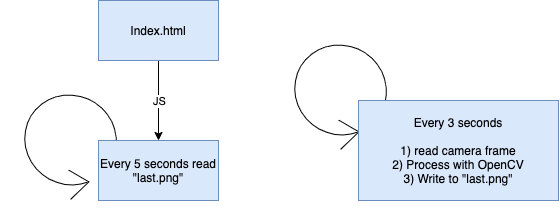

The diagram above was exported from draw.io. Its source (the exported page's mxGraphModel, read from the mxfile embedded in the PNG):
<mxGraphModel dx="1251" dy="735" grid="1" gridSize="10" guides="1" tooltips="1" connect="1" arrows="1" fold="1" page="1" pageScale="1" pageWidth="850" pageHeight="1100" math="0" shadow="0">
  <root>
    <mxCell id="0" />
    <mxCell id="1" parent="0" />
    <mxCell id="1NPo86ONI4of3H4EOcIq-6" value="" style="edgeStyle=orthogonalEdgeStyle;rounded=0;orthogonalLoop=1;jettySize=auto;html=1;" edge="1" parent="1" source="1NPo86ONI4of3H4EOcIq-3" target="1NPo86ONI4of3H4EOcIq-5">
      <mxGeometry relative="1" as="geometry" />
    </mxCell>
    <mxCell id="1NPo86ONI4of3H4EOcIq-7" value="JS" style="edgeLabel;html=1;align=center;verticalAlign=middle;resizable=0;points=[];" vertex="1" connectable="0" parent="1NPo86ONI4of3H4EOcIq-6">
      <mxGeometry x="-0.0045" relative="1" as="geometry">
        <mxPoint as="offset" />
      </mxGeometry>
    </mxCell>
    <mxCell id="1NPo86ONI4of3H4EOcIq-3" value="Index.html" style="rounded=0;whiteSpace=wrap;html=1;fillColor=#dae8fc;strokeColor=#6c8ebf;" vertex="1" parent="1">
      <mxGeometry x="280" y="280" width="120" height="60" as="geometry" />
    </mxCell>
    <mxCell id="1NPo86ONI4of3H4EOcIq-8" value="" style="shape=mxgraph.bpmn.loop;html=1;outlineConnect=0;rotation=-60;" vertex="1" parent="1">
      <mxGeometry x="200" y="370" width="100" height="100" as="geometry" />
    </mxCell>
    <mxCell id="1NPo86ONI4of3H4EOcIq-5" value="Every 5 seconds read &quot;last.png&quot;" style="rounded=0;whiteSpace=wrap;html=1;fillColor=#dae8fc;strokeColor=#6c8ebf;" vertex="1" parent="1">
      <mxGeometry x="280" y="420" width="120" height="60" as="geometry" />
    </mxCell>
    <mxCell id="1NPo86ONI4of3H4EOcIq-9" value="" style="shape=mxgraph.bpmn.loop;html=1;outlineConnect=0;rotation=-60;" vertex="1" parent="1">
      <mxGeometry x="470" y="320" width="100" height="100" as="geometry" />
    </mxCell>
    <mxCell id="1NPo86ONI4of3H4EOcIq-10" value="Every 3 seconds&lt;br&gt;&lt;br&gt;1) read camera frame&lt;br&gt;2) Process with OpenCV&lt;br&gt;3) Write to &quot;last.png&quot;" style="rounded=0;whiteSpace=wrap;html=1;fillColor=#dae8fc;strokeColor=#6c8ebf;" vertex="1" parent="1">
      <mxGeometry x="540" y="380" width="200" height="100" as="geometry" />
    </mxCell>
  </root>
</mxGraphModel>